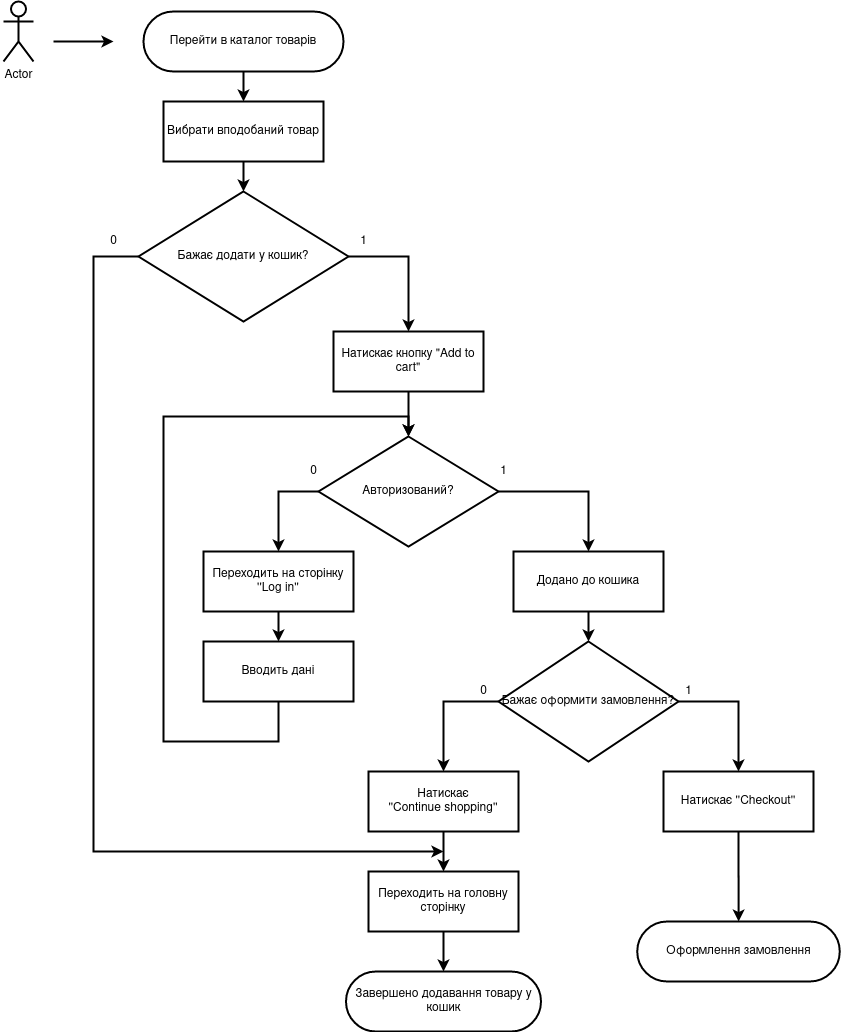

The diagram above was exported from draw.io. Its source (the exported page's mxGraphModel, read from the mxfile embedded in the PNG):
<mxGraphModel dx="2462" dy="745" grid="1" gridSize="10" guides="1" tooltips="1" connect="1" arrows="1" fold="1" page="1" pageScale="1" pageWidth="850" pageHeight="1100" math="0" shadow="0">
  <root>
    <mxCell id="0" />
    <mxCell id="1" parent="0" />
    <mxCell id="GpZGh01PBeYJ01IVYD3P-1" value="Actor" style="shape=umlActor;verticalLabelPosition=bottom;verticalAlign=top;html=1;outlineConnect=0;strokeWidth=2;" vertex="1" parent="1">
      <mxGeometry x="-1290" y="60" width="30" height="60" as="geometry" />
    </mxCell>
    <mxCell id="GpZGh01PBeYJ01IVYD3P-2" value="" style="endArrow=classic;html=1;strokeWidth=2;" edge="1" parent="1">
      <mxGeometry width="50" height="50" relative="1" as="geometry">
        <mxPoint x="-1240" y="100" as="sourcePoint" />
        <mxPoint x="-1180" y="100" as="targetPoint" />
      </mxGeometry>
    </mxCell>
    <mxCell id="GpZGh01PBeYJ01IVYD3P-3" style="edgeStyle=orthogonalEdgeStyle;rounded=0;orthogonalLoop=1;jettySize=auto;html=1;exitX=0.5;exitY=1;exitDx=0;exitDy=0;strokeWidth=2;" edge="1" parent="1" source="GpZGh01PBeYJ01IVYD3P-4" target="GpZGh01PBeYJ01IVYD3P-6">
      <mxGeometry relative="1" as="geometry" />
    </mxCell>
    <mxCell id="GpZGh01PBeYJ01IVYD3P-4" value="Перейти в каталог товарів" style="rounded=1;whiteSpace=wrap;html=1;strokeWidth=2;arcSize=50;" vertex="1" parent="1">
      <mxGeometry x="-1150" y="70" width="200" height="60" as="geometry" />
    </mxCell>
    <mxCell id="GpZGh01PBeYJ01IVYD3P-5" style="edgeStyle=orthogonalEdgeStyle;rounded=0;orthogonalLoop=1;jettySize=auto;html=1;exitX=0.5;exitY=1;exitDx=0;exitDy=0;strokeWidth=2;" edge="1" parent="1" source="GpZGh01PBeYJ01IVYD3P-6" target="GpZGh01PBeYJ01IVYD3P-8">
      <mxGeometry relative="1" as="geometry" />
    </mxCell>
    <mxCell id="GpZGh01PBeYJ01IVYD3P-6" value="Вибрати вподобаний товар" style="rounded=0;whiteSpace=wrap;html=1;strokeWidth=2;" vertex="1" parent="1">
      <mxGeometry x="-1130" y="160" width="160" height="60" as="geometry" />
    </mxCell>
    <mxCell id="GpZGh01PBeYJ01IVYD3P-7" style="edgeStyle=orthogonalEdgeStyle;rounded=0;orthogonalLoop=1;jettySize=auto;html=1;exitX=1;exitY=0.5;exitDx=0;exitDy=0;strokeWidth=2;" edge="1" parent="1" source="GpZGh01PBeYJ01IVYD3P-8" target="GpZGh01PBeYJ01IVYD3P-10">
      <mxGeometry relative="1" as="geometry" />
    </mxCell>
    <mxCell id="GpZGh01PBeYJ01IVYD3P-24" style="edgeStyle=orthogonalEdgeStyle;rounded=0;orthogonalLoop=1;jettySize=auto;html=1;exitX=0;exitY=0.5;exitDx=0;exitDy=0;strokeWidth=2;" edge="1" parent="1" source="GpZGh01PBeYJ01IVYD3P-8">
      <mxGeometry relative="1" as="geometry">
        <mxPoint x="-850" y="910" as="targetPoint" />
        <Array as="points">
          <mxPoint x="-1200" y="315" />
          <mxPoint x="-1200" y="910" />
        </Array>
      </mxGeometry>
    </mxCell>
    <mxCell id="GpZGh01PBeYJ01IVYD3P-8" value="Бажає додати у кошик?" style="rhombus;whiteSpace=wrap;html=1;strokeWidth=2;" vertex="1" parent="1">
      <mxGeometry x="-1155" y="250" width="210" height="130" as="geometry" />
    </mxCell>
    <mxCell id="GpZGh01PBeYJ01IVYD3P-9" style="edgeStyle=orthogonalEdgeStyle;rounded=0;orthogonalLoop=1;jettySize=auto;html=1;exitX=0.5;exitY=1;exitDx=0;exitDy=0;entryX=0.5;entryY=0;entryDx=0;entryDy=0;strokeWidth=2;" edge="1" parent="1" source="GpZGh01PBeYJ01IVYD3P-10" target="GpZGh01PBeYJ01IVYD3P-14">
      <mxGeometry relative="1" as="geometry">
        <mxPoint x="-885" y="490" as="targetPoint" />
        <Array as="points" />
      </mxGeometry>
    </mxCell>
    <mxCell id="GpZGh01PBeYJ01IVYD3P-10" value="Натискає кнопку &quot;Add to cart&quot;" style="rounded=0;whiteSpace=wrap;html=1;strokeWidth=2;" vertex="1" parent="1">
      <mxGeometry x="-960" y="390" width="150" height="60" as="geometry" />
    </mxCell>
    <mxCell id="GpZGh01PBeYJ01IVYD3P-12" style="edgeStyle=orthogonalEdgeStyle;rounded=0;orthogonalLoop=1;jettySize=auto;html=1;exitX=1;exitY=0.5;exitDx=0;exitDy=0;strokeWidth=2;" edge="1" parent="1" source="GpZGh01PBeYJ01IVYD3P-14" target="GpZGh01PBeYJ01IVYD3P-16">
      <mxGeometry relative="1" as="geometry" />
    </mxCell>
    <mxCell id="GpZGh01PBeYJ01IVYD3P-13" style="edgeStyle=orthogonalEdgeStyle;rounded=0;orthogonalLoop=1;jettySize=auto;html=1;exitX=0;exitY=0.5;exitDx=0;exitDy=0;strokeWidth=2;" edge="1" parent="1" source="GpZGh01PBeYJ01IVYD3P-14" target="GpZGh01PBeYJ01IVYD3P-18">
      <mxGeometry relative="1" as="geometry" />
    </mxCell>
    <mxCell id="GpZGh01PBeYJ01IVYD3P-14" value="Авторизований?" style="rhombus;whiteSpace=wrap;html=1;strokeWidth=2;" vertex="1" parent="1">
      <mxGeometry x="-975" y="495" width="180" height="110" as="geometry" />
    </mxCell>
    <mxCell id="GpZGh01PBeYJ01IVYD3P-15" style="edgeStyle=orthogonalEdgeStyle;rounded=0;orthogonalLoop=1;jettySize=auto;html=1;exitX=0.5;exitY=1;exitDx=0;exitDy=0;entryX=0.5;entryY=0;entryDx=0;entryDy=0;strokeWidth=2;" edge="1" parent="1" source="GpZGh01PBeYJ01IVYD3P-16">
      <mxGeometry relative="1" as="geometry">
        <mxPoint x="-705" y="700" as="targetPoint" />
      </mxGeometry>
    </mxCell>
    <mxCell id="GpZGh01PBeYJ01IVYD3P-16" value="Додано до кошика" style="rounded=0;whiteSpace=wrap;html=1;strokeWidth=2;" vertex="1" parent="1">
      <mxGeometry x="-780" y="610" width="150" height="60" as="geometry" />
    </mxCell>
    <mxCell id="GpZGh01PBeYJ01IVYD3P-17" style="edgeStyle=orthogonalEdgeStyle;rounded=0;orthogonalLoop=1;jettySize=auto;html=1;exitX=0.5;exitY=1;exitDx=0;exitDy=0;strokeWidth=2;" edge="1" parent="1" source="GpZGh01PBeYJ01IVYD3P-18">
      <mxGeometry relative="1" as="geometry">
        <mxPoint x="-1015" y="700" as="targetPoint" />
      </mxGeometry>
    </mxCell>
    <mxCell id="GpZGh01PBeYJ01IVYD3P-18" value="Переходить на сторінку ''Log in''" style="rounded=0;whiteSpace=wrap;html=1;strokeWidth=2;" vertex="1" parent="1">
      <mxGeometry x="-1090" y="610" width="150" height="60" as="geometry" />
    </mxCell>
    <mxCell id="GpZGh01PBeYJ01IVYD3P-20" value="1" style="text;html=1;align=center;verticalAlign=middle;resizable=0;points=[];autosize=1;" vertex="1" parent="1">
      <mxGeometry x="-615" y="740" width="20" height="20" as="geometry" />
    </mxCell>
    <mxCell id="GpZGh01PBeYJ01IVYD3P-22" value="1" style="text;html=1;align=center;verticalAlign=middle;resizable=0;points=[];autosize=1;" vertex="1" parent="1">
      <mxGeometry x="-800" y="520" width="20" height="20" as="geometry" />
    </mxCell>
    <mxCell id="GpZGh01PBeYJ01IVYD3P-23" value="0" style="text;html=1;align=center;verticalAlign=middle;resizable=0;points=[];autosize=1;" vertex="1" parent="1">
      <mxGeometry x="-990" y="520" width="20" height="20" as="geometry" />
    </mxCell>
    <mxCell id="GpZGh01PBeYJ01IVYD3P-28" style="edgeStyle=orthogonalEdgeStyle;rounded=0;orthogonalLoop=1;jettySize=auto;html=1;exitX=0;exitY=0.5;exitDx=0;exitDy=0;entryX=0.5;entryY=0;entryDx=0;entryDy=0;strokeWidth=2;" edge="1" parent="1" source="GpZGh01PBeYJ01IVYD3P-25" target="GpZGh01PBeYJ01IVYD3P-27">
      <mxGeometry relative="1" as="geometry" />
    </mxCell>
    <mxCell id="GpZGh01PBeYJ01IVYD3P-29" style="edgeStyle=orthogonalEdgeStyle;rounded=0;orthogonalLoop=1;jettySize=auto;html=1;exitX=1;exitY=0.5;exitDx=0;exitDy=0;strokeWidth=2;" edge="1" parent="1" source="GpZGh01PBeYJ01IVYD3P-25" target="GpZGh01PBeYJ01IVYD3P-26">
      <mxGeometry relative="1" as="geometry" />
    </mxCell>
    <mxCell id="GpZGh01PBeYJ01IVYD3P-25" value="Бажає оформити замовлення?" style="rhombus;whiteSpace=wrap;html=1;strokeWidth=2;" vertex="1" parent="1">
      <mxGeometry x="-795" y="700" width="180" height="120" as="geometry" />
    </mxCell>
    <mxCell id="GpZGh01PBeYJ01IVYD3P-39" style="edgeStyle=orthogonalEdgeStyle;rounded=0;orthogonalLoop=1;jettySize=auto;html=1;exitX=0.5;exitY=1;exitDx=0;exitDy=0;strokeWidth=2;" edge="1" parent="1" source="GpZGh01PBeYJ01IVYD3P-26" target="GpZGh01PBeYJ01IVYD3P-36">
      <mxGeometry relative="1" as="geometry" />
    </mxCell>
    <mxCell id="GpZGh01PBeYJ01IVYD3P-26" value="Натискає ''Checkout''" style="rounded=0;whiteSpace=wrap;html=1;strokeWidth=2;" vertex="1" parent="1">
      <mxGeometry x="-630" y="830" width="150" height="60" as="geometry" />
    </mxCell>
    <mxCell id="GpZGh01PBeYJ01IVYD3P-41" style="edgeStyle=orthogonalEdgeStyle;rounded=0;orthogonalLoop=1;jettySize=auto;html=1;exitX=0.5;exitY=1;exitDx=0;exitDy=0;entryX=0.5;entryY=0;entryDx=0;entryDy=0;strokeWidth=2;" edge="1" parent="1" source="GpZGh01PBeYJ01IVYD3P-27" target="GpZGh01PBeYJ01IVYD3P-40">
      <mxGeometry relative="1" as="geometry" />
    </mxCell>
    <mxCell id="GpZGh01PBeYJ01IVYD3P-27" value="&lt;div&gt;Натискає &lt;br&gt;&lt;/div&gt;&lt;div&gt;''Continue shopping''&lt;/div&gt;" style="rounded=0;whiteSpace=wrap;html=1;strokeWidth=2;" vertex="1" parent="1">
      <mxGeometry x="-925" y="830" width="150" height="60" as="geometry" />
    </mxCell>
    <mxCell id="GpZGh01PBeYJ01IVYD3P-30" value="0" style="text;html=1;align=center;verticalAlign=middle;resizable=0;points=[];autosize=1;" vertex="1" parent="1">
      <mxGeometry x="-820" y="740" width="20" height="20" as="geometry" />
    </mxCell>
    <mxCell id="GpZGh01PBeYJ01IVYD3P-31" value="Завершено додавання товару у кошик" style="rounded=1;whiteSpace=wrap;html=1;arcSize=50;strokeWidth=2;" vertex="1" parent="1">
      <mxGeometry x="-947.5" y="1030" width="195" height="60" as="geometry" />
    </mxCell>
    <mxCell id="GpZGh01PBeYJ01IVYD3P-35" style="edgeStyle=orthogonalEdgeStyle;rounded=0;orthogonalLoop=1;jettySize=auto;html=1;exitX=0.5;exitY=1;exitDx=0;exitDy=0;entryX=0.5;entryY=0;entryDx=0;entryDy=0;strokeWidth=2;" edge="1" parent="1" source="GpZGh01PBeYJ01IVYD3P-34" target="GpZGh01PBeYJ01IVYD3P-14">
      <mxGeometry relative="1" as="geometry">
        <Array as="points">
          <mxPoint x="-1015" y="800" />
          <mxPoint x="-1130" y="800" />
          <mxPoint x="-1130" y="475" />
          <mxPoint x="-885" y="475" />
        </Array>
      </mxGeometry>
    </mxCell>
    <mxCell id="GpZGh01PBeYJ01IVYD3P-34" value="Вводить дані" style="rounded=0;whiteSpace=wrap;html=1;strokeWidth=2;" vertex="1" parent="1">
      <mxGeometry x="-1090" y="700" width="150" height="60" as="geometry" />
    </mxCell>
    <mxCell id="GpZGh01PBeYJ01IVYD3P-36" value="Оформлення замовлення" style="rounded=1;whiteSpace=wrap;html=1;arcSize=50;strokeWidth=2;" vertex="1" parent="1">
      <mxGeometry x="-656.25" y="980" width="202.5" height="60" as="geometry" />
    </mxCell>
    <mxCell id="GpZGh01PBeYJ01IVYD3P-42" style="edgeStyle=orthogonalEdgeStyle;rounded=0;orthogonalLoop=1;jettySize=auto;html=1;exitX=0.5;exitY=1;exitDx=0;exitDy=0;entryX=0.5;entryY=0;entryDx=0;entryDy=0;strokeWidth=2;" edge="1" parent="1" source="GpZGh01PBeYJ01IVYD3P-40" target="GpZGh01PBeYJ01IVYD3P-31">
      <mxGeometry relative="1" as="geometry" />
    </mxCell>
    <mxCell id="GpZGh01PBeYJ01IVYD3P-40" value="Переходить на головну сторінку" style="rounded=0;whiteSpace=wrap;html=1;strokeWidth=2;" vertex="1" parent="1">
      <mxGeometry x="-925" y="930" width="150" height="60" as="geometry" />
    </mxCell>
    <mxCell id="GpZGh01PBeYJ01IVYD3P-43" value="1" style="text;html=1;align=center;verticalAlign=middle;resizable=0;points=[];autosize=1;" vertex="1" parent="1">
      <mxGeometry x="-940" y="290" width="20" height="20" as="geometry" />
    </mxCell>
    <mxCell id="GpZGh01PBeYJ01IVYD3P-44" value="0" style="text;html=1;align=center;verticalAlign=middle;resizable=0;points=[];autosize=1;" vertex="1" parent="1">
      <mxGeometry x="-1190" y="290" width="20" height="20" as="geometry" />
    </mxCell>
  </root>
</mxGraphModel>